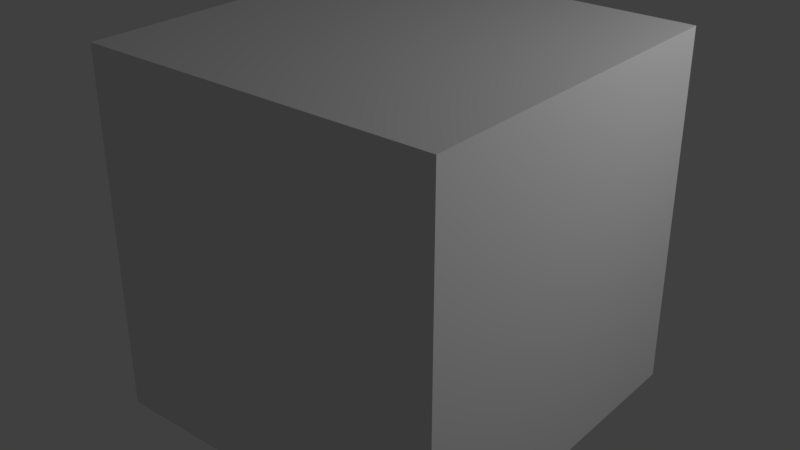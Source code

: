 # Source: cube.blend  (saved by Blender 2.78.0; exported with 4.5.12 LTS)
import bpy
from mathutils import Matrix  # noqa: F401  (used for matrix-valued properties, if any)

bpy.ops.wm.read_factory_settings(use_empty=True)
scene = bpy.context.scene
scene.name = 'Scene'

# ---- collections
col_collection_1 = bpy.data.collections.new('Collection 1'); scene.collection.children.link(col_collection_1)

# ---- materials (node trees are filled in below, after node groups)
mat_material_001 = bpy.data.materials.new('Material.001')
mat_material_001.alpha_threshold = 0.0
mat_material_001.use_transparent_shadow = False
mat_material_001.roughness = 0.5

# ---- material node trees

# ---- world
world_world = bpy.data.worlds.new('World'); scene.world = world_world
world_world.color = (0.05088, 0.05088, 0.05088)
world_world.use_sun_shadow = False
world_world.sun_shadow_jitter_overblur = 0.0
world_world.cycles.sampling_method = 'MANUAL'

# ---- lights
light_point = bpy.data.lights.new('Point', 'POINT')
light_point.transmission_factor = 0.0
light_point.energy = 100.0
light_point.shadow_buffer_clip_start = 0.5
light_point.shadow_soft_size = 0.1
light_point.shadow_maximum_resolution = 0.006
light_point.use_absolute_resolution = True

# ---- meshes
me_cube_001 = bpy.data.meshes.new('Cube.001')
me_cube_001.from_pydata([(-1.0, -1.0, -1.0), (-1.0, -1.0, 1.0), (-1.0, 1.0, -1.0), (-1.0, 1.0, 1.0), (1.0, -1.0, -1.0), (1.0, -1.0, 1.0), (1.0, 1.0, -1.0), (1.0, 1.0, 1.0)], [], [(0, 1, 3, 2), (2, 3, 7, 6), (6, 7, 5, 4), (4, 5, 1, 0), (2, 6, 4, 0), (7, 3, 1, 5)])
_uv = me_cube_001.uv_layers.new(name='UVMap')
_uv.uv.foreach_set('vector', [0.0, 0.0, 1.0, 0.0, 1.0, 1.0, 0.0, 1.0, 0.0, 0.0, 1.0, 0.0, 1.0, 1.0, 0.0, 1.0, 0.0, 0.0, 1.0, 0.0, 1.0, 1.0, 0.0, 1.0, 0.0, 0.0, 1.0, 0.0, 1.0, 1.0, 0.0, 1.0, 0.0, 0.0, 1.0, 0.0, 1.0, 1.0, 0.0, 1.0, 0.0, 0.0, 1.0, 0.0, 1.0, 1.0, 0.0, 1.0])
me_cube_001.materials.append(mat_material_001)
me_cube_001.use_remesh_preserve_volume = False
me_cube_001.use_remesh_preserve_attributes = False
me_cube_001.use_mirror_vertex_groups = False
me_cube_001.update()

# ---- objects
ob_point = bpy.data.objects.new('Point', light_point)
ob_cube = bpy.data.objects.new('Cube', me_cube_001)

# ---- transforms, parenting, visibility, modifiers, constraints
ob_point.location = (3.078, 1.12, 2.499)
ob_point.lineart.crease_threshold = 0.0
ob_cube.location = (0.0, 0.0, 0.0)
ob_cube.lineart.crease_threshold = 0.0

# ---- collection membership
col_collection_1.objects.link(ob_point)
col_collection_1.objects.link(ob_cube)

# ---- scene / render settings (as saved in the file)
scene.frame_start = 1; scene.frame_end = 250; scene.frame_set(1)
scene.render.engine = 'BLENDER_EEVEE_NEXT'
scene.render.resolution_percentage = 50
scene.render.dither_intensity = 0.0
scene.cycles.use_denoising = False
scene.cycles.samples = 128
scene.cycles.sampling_pattern = 'TABULATED_SOBOL'
scene.cycles.light_sampling_threshold = 0.0
scene.cycles.use_adaptive_sampling = False
scene.cycles.use_light_tree = False
scene.cycles.blur_glossy = 0.0
scene.cycles.sample_clamp_indirect = 0.0
scene.view_settings.view_transform = 'Standard'
bpy.context.view_layer.update()

# ---- added for rendering (the .blend has no active camera): camera
cam_auto = bpy.data.cameras.new('AutoCamera')
cam_auto.lens = 50.0
cam_auto.sensor_width = 36.0
cam_auto.clip_end = 1000.0
ob_auto_camera = bpy.data.objects.new('AutoCamera', cam_auto)
scene.collection.objects.link(ob_auto_camera)
ob_auto_camera.location = (3.20507, -3.84609, 2.56406)
ob_auto_camera.rotation_euler = (1.09748, -7.21219e-08, 0.694738)
scene.camera = ob_auto_camera
bpy.context.view_layer.update()
